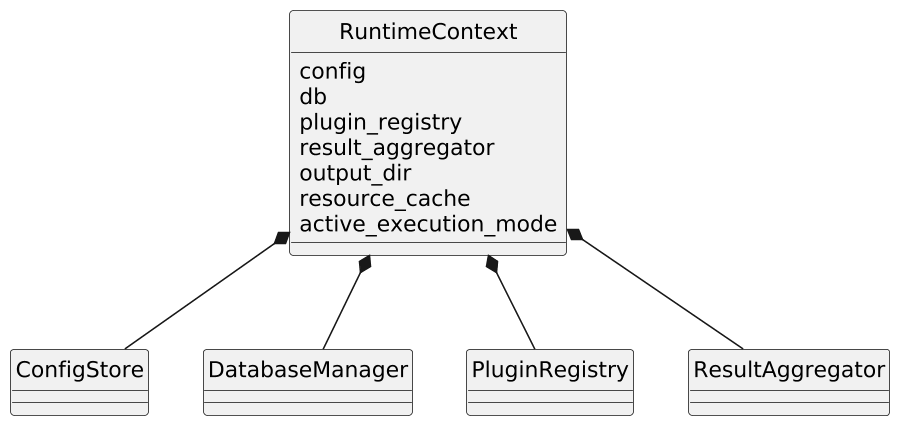

The diagram above was rendered by PlantUML. Its source (embedded in the PNG):
@startuml
skinparam shadowing false
skinparam backgroundColor white
skinparam dpi 150
hide circle
skinparam classAttributeIconSize 0

class RuntimeContext {
  config
  db
  plugin_registry
  result_aggregator
  output_dir
  resource_cache
  active_execution_mode
}

RuntimeContext *-- ConfigStore
RuntimeContext *-- DatabaseManager
RuntimeContext *-- PluginRegistry
RuntimeContext *-- ResultAggregator
@enduml